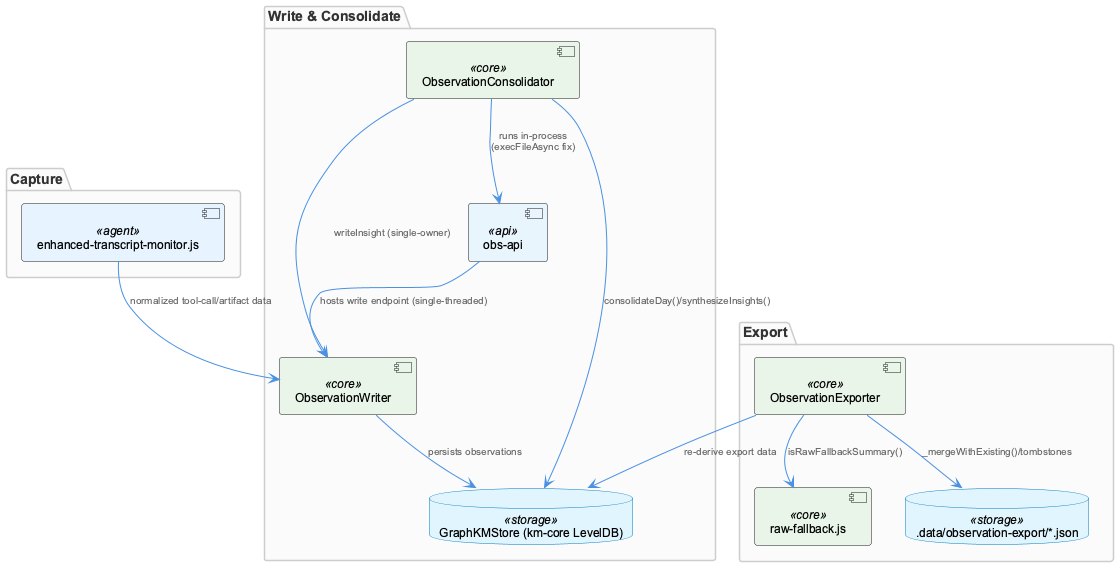

The diagram above was rendered by PlantUML. Its source (embedded in the PNG):
@startuml
!include /Users/Q284340/Agentic/coding/docs/puml/_standard-style.puml

package "Capture" {
  component "enhanced-transcript-monitor.js" as monitor <<agent>>
}

package "Write & Consolidate" {
  component "ObservationWriter" as writer <<core>>
  component "ObservationConsolidator" as consolidator <<core>>
  database "GraphKMStore (km-core LevelDB)" as kmstore <<storage>>
  component "obs-api" as api <<api>>
}

package "Export" {
  component "ObservationExporter" as exporter <<core>>
  component "raw-fallback.js" as rawfallback <<core>>
  database ".data/observation-export/*.json" as jsonfiles <<storage>>
}

monitor --> writer : normalized tool-call/artifact data
writer --> kmstore : persists observations
api --> writer : hosts write endpoint (single-threaded)
consolidator --> kmstore : consolidateDay()/synthesizeInsights()
consolidator --> writer : writeInsight (single-owner)
consolidator --> api : runs in-process\n(execFileAsync fix)

exporter --> kmstore : re-derive export data
exporter --> rawfallback : isRawFallbackSummary()
exporter --> jsonfiles : _mergeWithExisting()/tombstones

@enduml